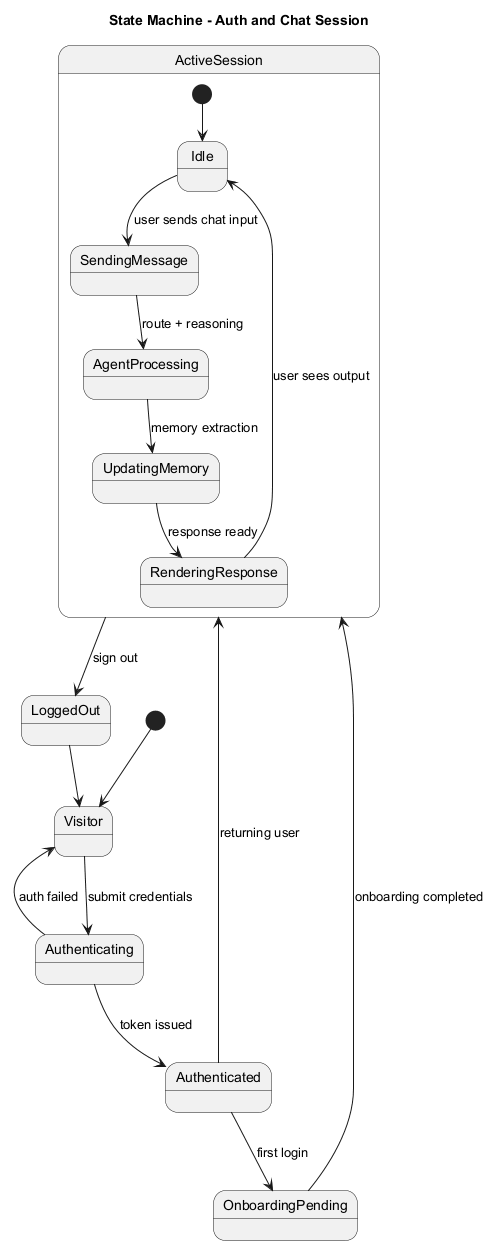

The diagram above was rendered by PlantUML. Its source (embedded in the PNG):
@startuml
title State Machine - Auth and Chat Session
skinparam shadowing false

[*] --> Visitor
Visitor --> Authenticating : submit credentials
Authenticating --> Authenticated : token issued
Authenticating --> Visitor : auth failed

Authenticated --> OnboardingPending : first login
OnboardingPending --> ActiveSession : onboarding completed
Authenticated --> ActiveSession : returning user

state ActiveSession {
  [*] --> Idle
  Idle --> SendingMessage : user sends chat input
  SendingMessage --> AgentProcessing : route + reasoning
  AgentProcessing --> UpdatingMemory : memory extraction
  UpdatingMemory --> RenderingResponse : response ready
  RenderingResponse --> Idle : user sees output
}

ActiveSession --> LoggedOut : sign out
LoggedOut --> Visitor
@enduml